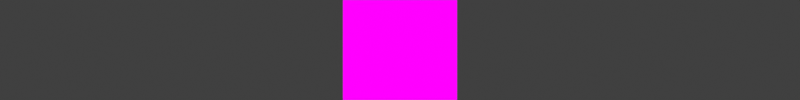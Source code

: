 # Source: v23-a07-pipeline.blend  (saved by Blender 5.2.44; exported with 4.5.12 LTS)
import bpy
from mathutils import Matrix  # noqa: F401  (used for matrix-valued properties, if any)

bpy.ops.wm.read_factory_settings(use_empty=True)
scene = bpy.context.scene
scene.name = 'Scene'

# ---- collections
col_collection = bpy.data.collections.new('Collection'); scene.collection.children.link(col_collection)

# ---- images (referenced by path relative to the original .blend; pixels are not part of the script)
import os
ASSET_DIR = os.environ.get("B2B_ASSET_DIR", "")  # directory of the original .blend (textures are referenced by path, not embedded)
HERE = os.path.dirname(os.path.abspath(__file__))  # packed textures are extracted next to this script under _unpacked/

def load_image(name, relpath, width, height, colorspace="sRGB"):
    """Load a texture the original file referenced (path relative to the .blend, or extracted next to this script)."""
    p = next((c for c in (os.path.join(HERE, relpath), os.path.join(ASSET_DIR, relpath)) if relpath and os.path.exists(c)), "")
    if p:
        img = bpy.data.images.load(p, check_existing=True)
        img.name = name
    else:  # same state as the original file: an image datablock whose file is absent (Cycles renders it pink)
        img = bpy.data.images.new(name, width, height)
        img.source = "FILE"
        img.filepath = "//" + (relpath or name)
    img.colorspace_settings.name = colorspace
    return img
img_a07_atlas_source_png_007 = load_image('a07-atlas-source.png.007', 'source/a07-atlas-source.png', 1024, 1024, 'sRGB')

# ---- materials (node trees are filled in below, after node groups)
mat_v23_a07_proof_alpha_emission = bpy.data.materials.new('v23-a07-proof-alpha-emission')

# ---- material node trees
mat_v23_a07_proof_alpha_emission.use_nodes = True; mat_v23_a07_proof_alpha_emission.node_tree.nodes.clear()
_N = mat_v23_a07_proof_alpha_emission.node_tree.nodes; _L = mat_v23_a07_proof_alpha_emission.node_tree.links
n0 = _N.new('ShaderNodeOutputMaterial'); n0.name = 'Material Output'; n0.location = (0, 0)
n1 = _N.new('ShaderNodeBsdfTransparent'); n1.name = 'Transparent BSDF'; n1.location = (0, 0)
n2 = _N.new('ShaderNodeEmission'); n2.name = 'Emission'; n2.location = (0, 0)
n3 = _N.new('ShaderNodeTexCoord'); n3.name = 'Texture Coordinate'; n3.location = (0, 0)
n4 = _N.new('ShaderNodeTexImage'); n4.name = 'Image Texture'; n4.location = (0, 0)
n4.image = img_a07_atlas_source_png_007
n4.interpolation = 'Closest'
n4.extension = 'CLIP'
n5 = _N.new('ShaderNodeMixShader'); n5.name = 'Mix Shader'; n5.location = (0, 0)
_L.new(n3.outputs[2], n4.inputs[0])
_L.new(n4.outputs[0], n2.inputs[0])
_L.new(n4.outputs[1], n5.inputs[0])
_L.new(n1.outputs[0], n5.inputs[1])
_L.new(n2.outputs[0], n5.inputs[2])
_L.new(n5.outputs[0], n0.inputs[0])
n0.is_active_output = True

# ---- world
world_world = bpy.data.worlds.new('World'); scene.world = world_world
world_world.use_nodes = True; world_world.node_tree.nodes.clear()
_N = world_world.node_tree.nodes; _L = world_world.node_tree.links
n0 = _N.new('ShaderNodeOutputWorld'); n0.name = 'World Output'; n0.location = (200, 100)
n1 = _N.new('ShaderNodeBackground'); n1.name = 'Background'; n1.location = (-200, 100)
n1.inputs[0].default_value = (0.05088, 0.05088, 0.05088, 1.0)
_L.new(n1.outputs[0], n0.inputs[0])
n0.is_active_output = True
world_world.color = (0.05088, 0.05088, 0.05088)
world_world.sun_shadow_jitter_overblur = 0.0

# ---- cameras
cam_v23_a07_proof_camera = bpy.data.cameras.new('v23-a07-proof-camera')
cam_v23_a07_proof_camera.type = 'ORTHO'
cam_v23_a07_proof_camera.sensor_fit = 'VERTICAL'
cam_v23_a07_proof_camera.ortho_scale = 1174.0

# ---- meshes
me_authored_raster_plane_mesh = bpy.data.meshes.new('authored-raster-plane-mesh')
me_authored_raster_plane_mesh.from_pydata([(0.0, 0.0, 0.0), (1340.0, 0.0, 0.0), (1340.0, 1174.0, 0.0), (0.0, 1174.0, 0.0)], [], [(0, 1, 2, 3)])
_uv = me_authored_raster_plane_mesh.uv_layers.new(name='UVMap')
_uv.uv.foreach_set('vector', [0.0, 0.0, 1.0, 0.0, 1.0, 1.0, 0.0, 1.0])
me_authored_raster_plane_mesh.materials.append(mat_v23_a07_proof_alpha_emission)
me_authored_raster_plane_mesh.update()

# ---- objects
ob_v23_a07_source_proof = bpy.data.objects.new('v23-a07-source-proof', me_authored_raster_plane_mesh)
ob_v23_a07_proof_camera = bpy.data.objects.new('v23-a07-proof-camera', cam_v23_a07_proof_camera)

# ---- transforms, parenting, visibility, modifiers, constraints
ob_v23_a07_source_proof.location = (0.0, 0.0, 0.0)
ob_v23_a07_proof_camera.location = (670.0, 587.0, 10.0)

# ---- collection membership
col_collection.objects.link(ob_v23_a07_source_proof)
col_collection.objects.link(ob_v23_a07_proof_camera)

# ---- scene / render settings (as saved in the file)
scene.camera = ob_v23_a07_proof_camera
scene.frame_start = 1; scene.frame_end = 250; scene.frame_set(1)
scene.render.engine = 'BLENDER_EEVEE_NEXT'
scene.render.resolution_x = 1536
scene.render.resolution_y = 192
scene.render.filter_size = 0.01
scene.render.film_transparent = True
scene.render.bake_bias = 0.0
scene.render.bake_samples = 0
scene.render.compositor_device = 'GPU'
scene.eevee.use_volume_custom_range = False
scene.eevee.fast_gi_thickness_near = 0.1
scene.eevee.fast_gi_thickness_far = 0.0
scene.eevee.ray_tracing_options.screen_trace_thickness = 0.1
scene.view_settings.view_transform = 'Standard'
bpy.context.view_layer.update()
